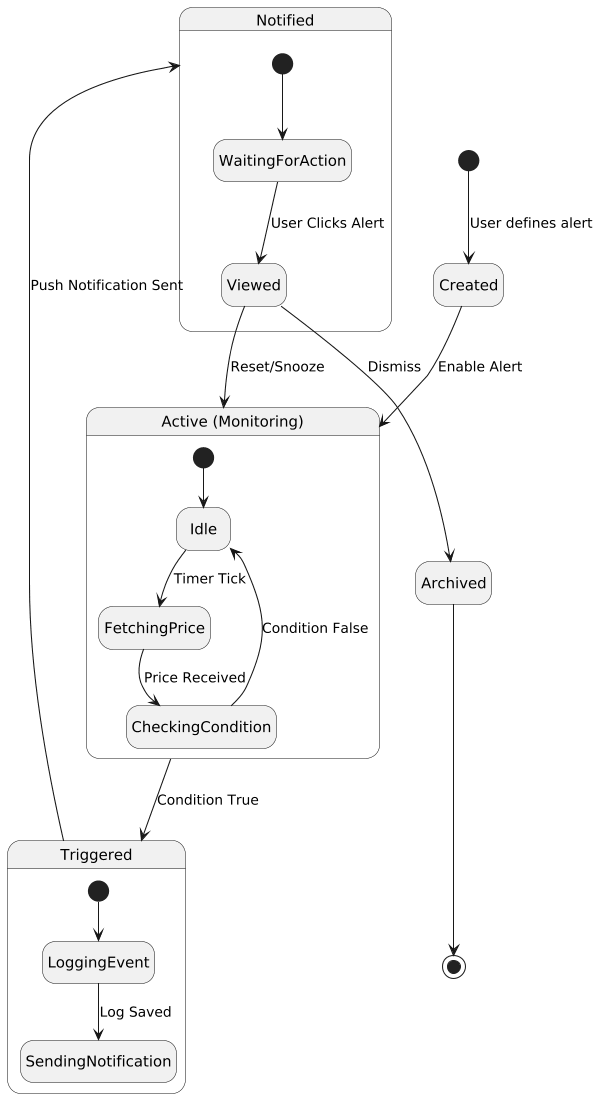

The diagram above was rendered by PlantUML. Its source (embedded in the PNG):
@startuml
scale 600 width
hide empty description

[*] --> Created : User defines alert

state "Active (Monitoring)" as Active {
  [*] --> Idle
  Idle --> FetchingPrice : Timer Tick
  FetchingPrice --> CheckingCondition : Price Received
  CheckingCondition --> Idle : Condition False
}

Created --> Active : Enable Alert

Active --> Triggered : Condition True
state Triggered {
  [*] --> LoggingEvent
  LoggingEvent --> SendingNotification : Log Saved
}

Triggered --> Notified : Push Notification Sent

state Notified {
  [*] --> WaitingForAction
  WaitingForAction --> Viewed : User Clicks Alert
}

Viewed --> Archived : Dismiss
Viewed --> Active : Reset/Snooze

Archived --> [*]
@enduml